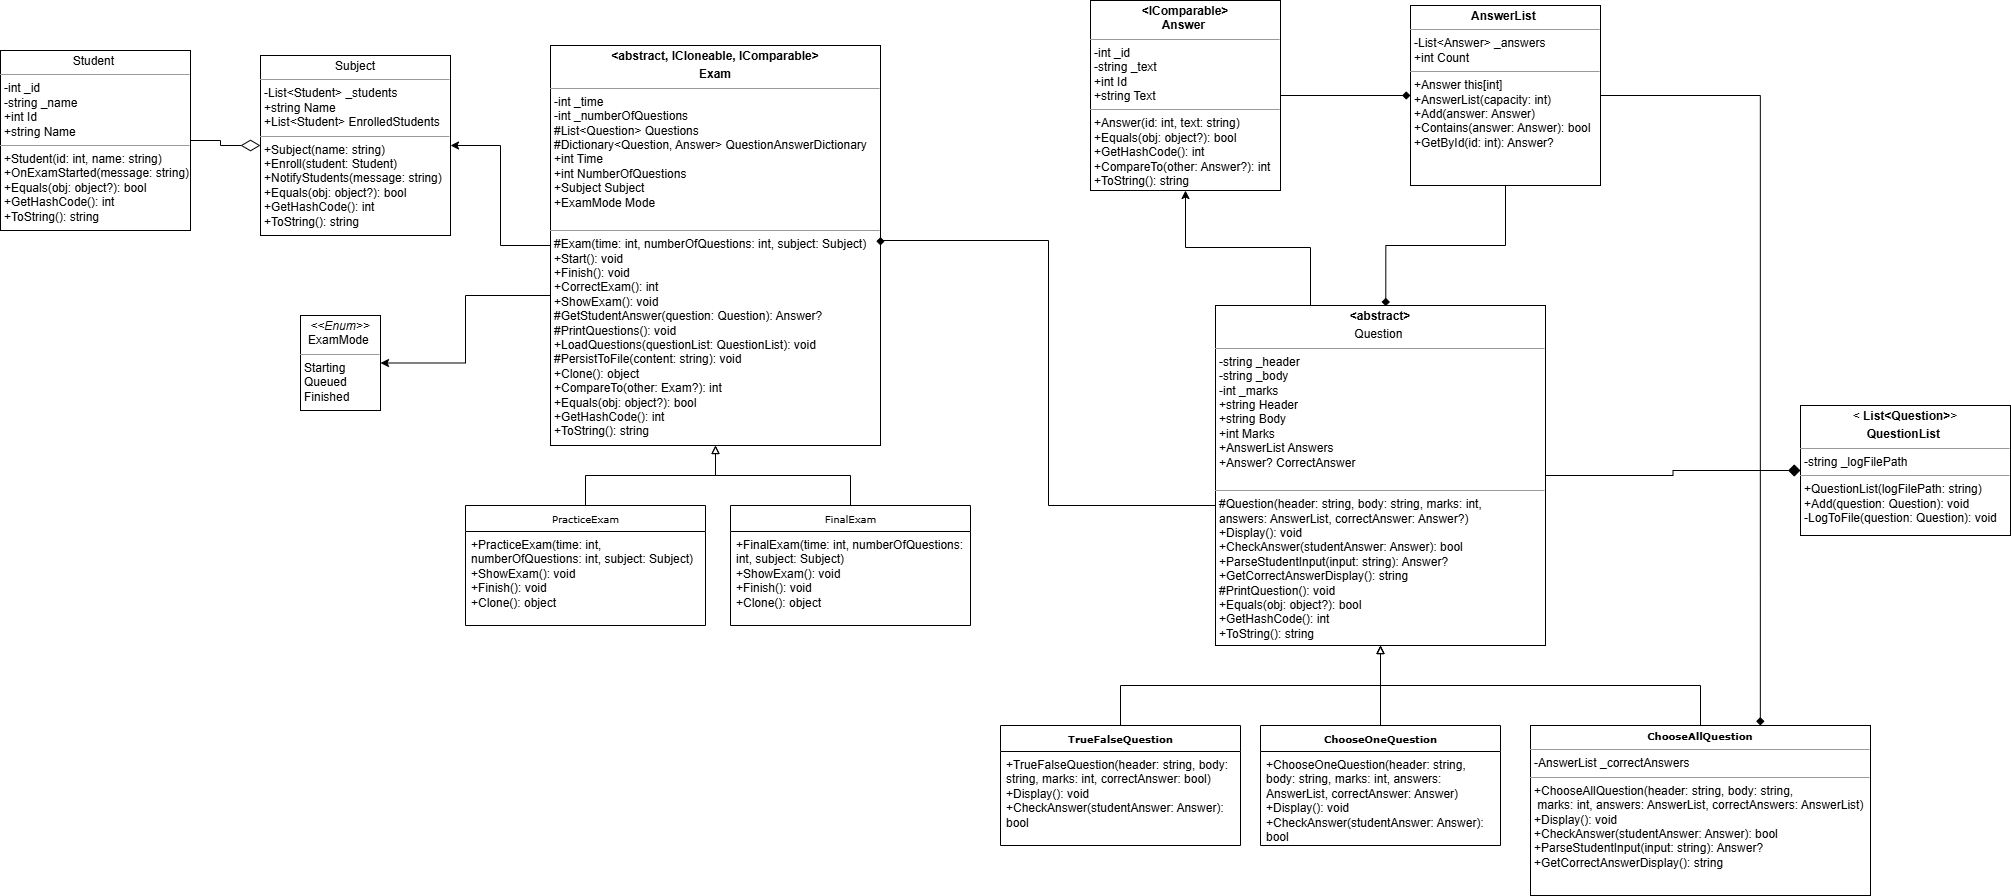

The diagram above was exported from draw.io. Its source (the exported page's mxGraphModel, read from the mxfile embedded in the PNG):
<mxGraphModel dx="2303" dy="775" grid="1" gridSize="10" guides="1" tooltips="1" connect="1" arrows="1" fold="1" page="1" pageScale="1" pageWidth="850" pageHeight="1100" background="none" math="0" shadow="0">
  <root>
    <mxCell id="0" />
    <mxCell id="1" parent="0" />
    <mxCell id="OLvOtJGtDJ0Bsc-RMxMk-5" edge="1" parent="1" source="5d2195bd80daf111-5" style="edgeStyle=orthogonalEdgeStyle;rounded=0;orthogonalLoop=1;jettySize=auto;html=1;endArrow=block;endFill=0;" target="5d2195bd80daf111-20">
      <mxGeometry relative="1" as="geometry" />
    </mxCell>
    <mxCell id="5d2195bd80daf111-5" parent="1" style="swimlane;html=1;fontStyle=0;childLayout=stackLayout;horizontal=1;startSize=26;fillColor=none;horizontalStack=0;resizeParent=1;resizeLast=0;collapsible=1;marginBottom=0;swimlaneFillColor=#ffffff;rounded=0;shadow=0;comic=0;labelBackgroundColor=none;strokeWidth=1;fontFamily=Verdana;fontSize=10;align=center;" value="PracticeExam  " vertex="1">
      <mxGeometry height="120" width="240" x="-325" y="550" as="geometry" />
    </mxCell>
    <mxCell id="5d2195bd80daf111-6" parent="5d2195bd80daf111-5" style="text;html=1;strokeColor=none;fillColor=none;align=left;verticalAlign=top;spacingLeft=4;spacingRight=4;whiteSpace=wrap;overflow=hidden;rotatable=0;points=[[0,0.5],[1,0.5]];portConstraint=eastwest;" value="+PracticeExam(time: int, numberOfQuestions: int, subject: Subject)&lt;br&gt;            +ShowExam(): void&lt;br&gt;            +Finish(): void&lt;br&gt;            +Clone(): object" vertex="1">
      <mxGeometry height="94" width="240" y="26" as="geometry" />
    </mxCell>
    <mxCell id="5d2195bd80daf111-19" parent="1" style="verticalAlign=top;align=left;overflow=fill;fontSize=12;fontFamily=Helvetica;html=1;rounded=0;shadow=0;comic=0;labelBackgroundColor=none;strokeWidth=1" value="&lt;p style=&quot;margin:0px;margin-top:4px;text-align:center;&quot;&gt;&lt;i&gt;&amp;lt;&amp;lt;Enum&amp;gt;&amp;gt;&lt;/i&gt;&lt;br&gt;ExamMode&amp;nbsp;&lt;/p&gt;&lt;hr size=&quot;1&quot;&gt;&lt;p style=&quot;margin:0px;margin-left:4px;&quot;&gt;Starting&lt;br&gt;Queued&lt;br&gt;Finished&lt;/p&gt;&lt;p style=&quot;margin:0px;margin-left:4px;&quot;&gt;&lt;br&gt;&lt;/p&gt;" vertex="1">
      <mxGeometry height="95" width="80" x="-490" y="360" as="geometry" />
    </mxCell>
    <mxCell id="OLvOtJGtDJ0Bsc-RMxMk-13" edge="1" parent="1" source="5d2195bd80daf111-20" style="edgeStyle=orthogonalEdgeStyle;rounded=0;orthogonalLoop=1;jettySize=auto;html=1;entryX=1;entryY=0.5;entryDx=0;entryDy=0;" target="5d2195bd80daf111-19">
      <mxGeometry relative="1" as="geometry">
        <Array as="points">
          <mxPoint x="-325" y="340" />
          <mxPoint x="-325" y="408" />
        </Array>
      </mxGeometry>
    </mxCell>
    <mxCell id="OLvOtJGtDJ0Bsc-RMxMk-17" edge="1" parent="1" source="5d2195bd80daf111-20" style="edgeStyle=orthogonalEdgeStyle;rounded=0;orthogonalLoop=1;jettySize=auto;html=1;entryX=1;entryY=0.5;entryDx=0;entryDy=0;" target="OLvOtJGtDJ0Bsc-RMxMk-16">
      <mxGeometry relative="1" as="geometry" />
    </mxCell>
    <mxCell id="5d2195bd80daf111-20" parent="1" style="verticalAlign=top;align=left;overflow=fill;fontSize=12;fontFamily=Helvetica;html=1;rounded=0;shadow=0;comic=0;labelBackgroundColor=none;strokeWidth=1" value="&lt;p style=&quot;margin:0px;margin-top:4px;text-align:center;&quot;&gt;&lt;b style=&quot;background-color: transparent; color: light-dark(rgb(0, 0, 0), rgb(255, 255, 255));&quot;&gt;&amp;lt;abstract, ICloneable, IComparable&amp;gt;&lt;/b&gt;&lt;/p&gt;&lt;p style=&quot;margin:0px;margin-top:4px;text-align:center;&quot;&gt;&lt;b&gt;Exam&lt;/b&gt;&lt;/p&gt;&lt;hr size=&quot;1&quot;&gt;&lt;p style=&quot;margin:0px;margin-left:4px;&quot;&gt;     -int _time&lt;br&gt;-int _numberOfQuestions&lt;br&gt;&lt;/p&gt;&lt;p style=&quot;margin: 0px 0px 0px 4px;&quot;&gt;#List&amp;lt;Question&amp;gt; Questions&lt;/p&gt;&lt;p style=&quot;margin: 0px 0px 0px 4px;&quot;&gt;#Dictionary&amp;lt;Question, Answer&amp;gt; QuestionAnswerDictionary&lt;/p&gt;&lt;p style=&quot;margin:0px;margin-left:4px;&quot;&gt;+int Time&amp;nbsp;&lt;/p&gt;&lt;p style=&quot;margin:0px;margin-left:4px;&quot;&gt;+int NumberOfQuestions&amp;nbsp;&lt;/p&gt;&lt;p style=&quot;margin:0px;margin-left:4px;&quot;&gt;+Subject Subject&amp;nbsp;&lt;/p&gt;&lt;p style=&quot;margin:0px;margin-left:4px;&quot;&gt;+ExamMode Mode&lt;br&gt;&lt;/p&gt;&lt;p style=&quot;margin:0px;margin-left:4px;&quot;&gt;&lt;br&gt;&lt;/p&gt;&lt;hr size=&quot;1&quot;&gt;&lt;p style=&quot;margin:0px;margin-left:4px;&quot;&gt;#Exam(time: int, numberOfQuestions: int, subject: Subject)&amp;nbsp;&lt;/p&gt;&lt;p style=&quot;margin:0px;margin-left:4px;&quot;&gt;+Start(): void&amp;nbsp;&lt;/p&gt;&lt;p style=&quot;margin:0px;margin-left:4px;&quot;&gt;+Finish(): void&amp;nbsp;&lt;/p&gt;&lt;p style=&quot;margin:0px;margin-left:4px;&quot;&gt;+CorrectExam(): int&amp;nbsp;&lt;/p&gt;&lt;p style=&quot;margin:0px;margin-left:4px;&quot;&gt;+ShowExam(): void&amp;nbsp;&lt;/p&gt;&lt;p style=&quot;margin:0px;margin-left:4px;&quot;&gt;#GetStudentAnswer(question: Question): Answer?&lt;br&gt;            #PrintQuestions(): void&lt;br&gt;            +LoadQuestions(questionList: QuestionList): void&lt;br&gt;            #PersistToFile(content: string): void&lt;br&gt;            +Clone(): object&lt;br&gt;            +CompareTo(other: Exam?): int&lt;br&gt;            +Equals(obj: object?): bool&lt;/p&gt;&lt;p style=&quot;margin:0px;margin-left:4px;&quot;&gt;+&lt;span class=&quot;hljs-title&quot;&gt;GetHashCode&lt;/span&gt;(&lt;span class=&quot;hljs-params&quot;&gt;&lt;/span&gt;): int&lt;br&gt;            +ToString(): string&lt;/p&gt;" vertex="1">
      <mxGeometry height="400" width="330" x="-240" y="90" as="geometry" />
    </mxCell>
    <mxCell id="OLvOtJGtDJ0Bsc-RMxMk-12" edge="1" parent="1" source="OLvOtJGtDJ0Bsc-RMxMk-10" style="edgeStyle=orthogonalEdgeStyle;rounded=0;orthogonalLoop=1;jettySize=auto;html=1;entryX=0.5;entryY=1;entryDx=0;entryDy=0;endArrow=block;endFill=0;" target="5d2195bd80daf111-20">
      <mxGeometry relative="1" as="geometry" />
    </mxCell>
    <mxCell id="OLvOtJGtDJ0Bsc-RMxMk-10" parent="1" style="swimlane;html=1;fontStyle=0;childLayout=stackLayout;horizontal=1;startSize=26;fillColor=none;horizontalStack=0;resizeParent=1;resizeLast=0;collapsible=1;marginBottom=0;swimlaneFillColor=#ffffff;rounded=0;shadow=0;comic=0;labelBackgroundColor=none;strokeWidth=1;fontFamily=Verdana;fontSize=10;align=center;" value="FinalExam " vertex="1">
      <mxGeometry height="120" width="240" x="-60" y="550" as="geometry" />
    </mxCell>
    <mxCell id="OLvOtJGtDJ0Bsc-RMxMk-11" parent="OLvOtJGtDJ0Bsc-RMxMk-10" style="text;html=1;strokeColor=none;fillColor=none;align=left;verticalAlign=top;spacingLeft=4;spacingRight=4;whiteSpace=wrap;overflow=hidden;rotatable=0;points=[[0,0.5],[1,0.5]];portConstraint=eastwest;" value="+FinalExam(time: int, numberOfQuestions: int, subject: Subject)&lt;br&gt;            +ShowExam(): void&lt;br&gt;            +Finish(): void&lt;br&gt;            +Clone(): object" vertex="1">
      <mxGeometry height="84" width="240" y="26" as="geometry" />
    </mxCell>
    <mxCell id="OLvOtJGtDJ0Bsc-RMxMk-16" parent="1" style="verticalAlign=top;align=left;overflow=fill;fontSize=12;fontFamily=Helvetica;html=1;rounded=0;shadow=0;comic=0;labelBackgroundColor=none;strokeWidth=1" value="&lt;p style=&quot;margin:0px;margin-top:4px;text-align:center;&quot;&gt;&lt;span style=&quot;background-color: transparent; color: light-dark(rgb(0, 0, 0), rgb(255, 255, 255)); text-align: left;&quot;&gt;Subject&lt;/span&gt;&lt;/p&gt;&lt;hr size=&quot;1&quot;&gt;&lt;p style=&quot;margin:0px;margin-left:4px;&quot;&gt;-List&amp;lt;Student&amp;gt; _students&amp;nbsp;&lt;/p&gt;&lt;p style=&quot;margin:0px;margin-left:4px;&quot;&gt;+string Name&amp;nbsp;&lt;/p&gt;&lt;p style=&quot;margin:0px;margin-left:4px;&quot;&gt;+List&amp;lt;Student&amp;gt;&amp;nbsp;EnrolledStudents&lt;/p&gt;&lt;hr size=&quot;1&quot;&gt;&lt;p style=&quot;margin:0px;margin-left:4px;&quot;&gt;+Subject(name: string)&lt;br&gt;+Enroll(student: Student)&lt;br&gt;+NotifyStudents(message: string)&lt;br&gt;            +Equals(obj: object?): bool&lt;/p&gt;&lt;p style=&quot;margin:0px;margin-left:4px;&quot;&gt;+&lt;span class=&quot;hljs-title&quot;&gt;GetHashCode&lt;/span&gt;(&lt;span class=&quot;hljs-params&quot;&gt;&lt;/span&gt;): int&lt;br&gt;            +ToString(): string&lt;/p&gt;" vertex="1">
      <mxGeometry height="180" width="190" x="-530" y="100" as="geometry" />
    </mxCell>
    <mxCell id="OLvOtJGtDJ0Bsc-RMxMk-19" edge="1" parent="1" source="OLvOtJGtDJ0Bsc-RMxMk-18" style="edgeStyle=orthogonalEdgeStyle;rounded=0;orthogonalLoop=1;jettySize=auto;html=1;entryX=0;entryY=0.5;entryDx=0;entryDy=0;endArrow=diamondThin;endFill=0;targetPerimeterSpacing=0;endSize=17;" target="OLvOtJGtDJ0Bsc-RMxMk-16">
      <mxGeometry relative="1" as="geometry" />
    </mxCell>
    <mxCell id="OLvOtJGtDJ0Bsc-RMxMk-18" parent="1" style="verticalAlign=top;align=left;overflow=fill;fontSize=12;fontFamily=Helvetica;html=1;rounded=0;shadow=0;comic=0;labelBackgroundColor=none;strokeWidth=1" value="&lt;p style=&quot;margin:0px;margin-top:4px;text-align:center;&quot;&gt;Student&amp;nbsp;&lt;/p&gt;&lt;hr size=&quot;1&quot;&gt;&lt;p style=&quot;margin:0px;margin-left:4px;&quot;&gt;-int _id&lt;br&gt;            -string _name&lt;br&gt;            +int Id&lt;br&gt;            +string Name&lt;/p&gt;&lt;hr size=&quot;1&quot;&gt;&lt;p style=&quot;margin:0px;margin-left:4px;&quot;&gt;+Student(id: int, name: string)&lt;br&gt;            +OnExamStarted(message: string)&lt;br&gt;            +Equals(obj: object?): bool&lt;br&gt;+&lt;span class=&quot;hljs-title&quot;&gt;GetHashCode&lt;/span&gt;(&lt;span class=&quot;hljs-params&quot;&gt;&lt;/span&gt;): int&lt;br&gt;            +ToString(): string&lt;/p&gt;" vertex="1">
      <mxGeometry height="180" width="190" x="-790" y="95" as="geometry" />
    </mxCell>
    <mxCell id="OLvOtJGtDJ0Bsc-RMxMk-44" edge="1" parent="1" source="OLvOtJGtDJ0Bsc-RMxMk-20" style="edgeStyle=orthogonalEdgeStyle;rounded=0;orthogonalLoop=1;jettySize=auto;html=1;entryX=1;entryY=0.5;entryDx=0;entryDy=0;endArrow=diamond;endFill=1;" target="5d2195bd80daf111-20">
      <mxGeometry relative="1" as="geometry">
        <Array as="points">
          <mxPoint x="258" y="550" />
          <mxPoint x="258" y="285" />
        </Array>
      </mxGeometry>
    </mxCell>
    <mxCell id="OLvOtJGtDJ0Bsc-RMxMk-46" edge="1" parent="1" source="OLvOtJGtDJ0Bsc-RMxMk-20" style="edgeStyle=orthogonalEdgeStyle;rounded=0;orthogonalLoop=1;jettySize=auto;html=1;" target="OLvOtJGtDJ0Bsc-RMxMk-39">
      <mxGeometry relative="1" as="geometry">
        <Array as="points">
          <mxPoint x="520" y="292" />
          <mxPoint x="395" y="292" />
        </Array>
      </mxGeometry>
    </mxCell>
    <mxCell id="OLvOtJGtDJ0Bsc-RMxMk-20" parent="1" style="verticalAlign=top;align=left;overflow=fill;fontSize=12;fontFamily=Helvetica;html=1;rounded=0;shadow=0;comic=0;labelBackgroundColor=none;strokeWidth=1" value="&lt;p style=&quot;margin:0px;margin-top:4px;text-align:center;&quot;&gt;&lt;b style=&quot;background-color: transparent; color: light-dark(rgb(0, 0, 0), rgb(255, 255, 255));&quot;&gt;&amp;lt;abstract&lt;/b&gt;&lt;b style=&quot;background-color: transparent; color: light-dark(rgb(0, 0, 0), rgb(255, 255, 255));&quot;&gt;&amp;gt;&lt;/b&gt;&lt;/p&gt;&lt;p style=&quot;margin:0px;margin-top:4px;text-align:center;&quot;&gt;Question&amp;nbsp;&lt;/p&gt;&lt;hr size=&quot;1&quot;&gt;&lt;p style=&quot;margin:0px;margin-left:4px;&quot;&gt;-string _header&lt;br&gt;            -string _body&lt;br&gt;            -int _marks&lt;br&gt;            +string Header&lt;br&gt;            +string Body&lt;br&gt;            +int Marks&lt;br&gt;            +AnswerList Answers&lt;br&gt;            +Answer? CorrectAnswer&lt;/p&gt;&lt;p style=&quot;margin:0px;margin-left:4px;&quot;&gt;&lt;br&gt;&lt;/p&gt;&lt;hr size=&quot;1&quot;&gt;&lt;p style=&quot;margin:0px;margin-left:4px;&quot;&gt;#Question(header: string, body: string, marks: int,&amp;nbsp;&lt;/p&gt;&lt;p style=&quot;margin:0px;margin-left:4px;&quot;&gt;answers: AnswerList, correctAnswer: Answer?)&lt;br&gt;            +Display(): void&lt;br&gt;            +CheckAnswer(studentAnswer: Answer): bool&lt;br&gt;            +ParseStudentInput(input: string): Answer?&lt;br&gt;            +GetCorrectAnswerDisplay(): string&lt;br&gt;            #PrintQuestion(): void&lt;br&gt;            +Equals(obj: object?): bool&lt;/p&gt;&lt;p style=&quot;margin:0px;margin-left:4px;&quot;&gt;+&lt;span class=&quot;hljs-title&quot;&gt;GetHashCode&lt;/span&gt;(&lt;span class=&quot;hljs-params&quot;&gt;&lt;/span&gt;): int&lt;br&gt;            +ToString(): string&lt;/p&gt;" vertex="1">
      <mxGeometry height="340" width="330" x="425" y="350" as="geometry" />
    </mxCell>
    <mxCell id="OLvOtJGtDJ0Bsc-RMxMk-33" edge="1" parent="1" source="OLvOtJGtDJ0Bsc-RMxMk-25" style="edgeStyle=orthogonalEdgeStyle;rounded=0;orthogonalLoop=1;jettySize=auto;html=1;exitX=0.5;exitY=0;exitDx=0;exitDy=0;endArrow=block;endFill=0;" target="OLvOtJGtDJ0Bsc-RMxMk-20">
      <mxGeometry relative="1" as="geometry" />
    </mxCell>
    <mxCell id="OLvOtJGtDJ0Bsc-RMxMk-25" parent="1" style="swimlane;html=1;fontStyle=0;childLayout=stackLayout;horizontal=1;startSize=26;fillColor=none;horizontalStack=0;resizeParent=1;resizeLast=0;collapsible=1;marginBottom=0;swimlaneFillColor=#ffffff;rounded=0;shadow=0;comic=0;labelBackgroundColor=none;strokeWidth=1;fontFamily=Verdana;fontSize=10;align=center;" value="&lt;b&gt;ChooseOneQuestion    &lt;/b&gt;" vertex="1">
      <mxGeometry height="120" width="240" x="470" y="770" as="geometry" />
    </mxCell>
    <mxCell id="OLvOtJGtDJ0Bsc-RMxMk-26" parent="OLvOtJGtDJ0Bsc-RMxMk-25" style="text;html=1;strokeColor=none;fillColor=none;align=left;verticalAlign=top;spacingLeft=4;spacingRight=4;whiteSpace=wrap;overflow=hidden;rotatable=0;points=[[0,0.5],[1,0.5]];portConstraint=eastwest;" value="+ChooseOneQuestion(header: string, body: string, marks: int, answers: AnswerList, correctAnswer: Answer)&lt;br/&gt;            +Display(): void&lt;br/&gt;            +CheckAnswer(studentAnswer: Answer): bool" vertex="1">
      <mxGeometry height="94" width="240" y="26" as="geometry" />
    </mxCell>
    <mxCell id="OLvOtJGtDJ0Bsc-RMxMk-32" edge="1" parent="1" source="OLvOtJGtDJ0Bsc-RMxMk-29" style="edgeStyle=orthogonalEdgeStyle;rounded=0;orthogonalLoop=1;jettySize=auto;html=1;exitX=0.5;exitY=0;exitDx=0;exitDy=0;endArrow=block;endFill=0;" target="OLvOtJGtDJ0Bsc-RMxMk-20">
      <mxGeometry relative="1" as="geometry" />
    </mxCell>
    <mxCell id="OLvOtJGtDJ0Bsc-RMxMk-29" parent="1" style="swimlane;html=1;fontStyle=0;childLayout=stackLayout;horizontal=1;startSize=26;fillColor=none;horizontalStack=0;resizeParent=1;resizeLast=0;collapsible=1;marginBottom=0;swimlaneFillColor=#ffffff;rounded=0;shadow=0;comic=0;labelBackgroundColor=none;strokeWidth=1;fontFamily=Verdana;fontSize=10;align=center;" value="&lt;b&gt;TrueFalseQuestion   &lt;/b&gt;" vertex="1">
      <mxGeometry height="120" width="240" x="210" y="770" as="geometry" />
    </mxCell>
    <mxCell id="OLvOtJGtDJ0Bsc-RMxMk-30" parent="OLvOtJGtDJ0Bsc-RMxMk-29" style="text;html=1;strokeColor=none;fillColor=none;align=left;verticalAlign=top;spacingLeft=4;spacingRight=4;whiteSpace=wrap;overflow=hidden;rotatable=0;points=[[0,0.5],[1,0.5]];portConstraint=eastwest;" value="+TrueFalseQuestion(header: string, body: string, marks: int, correctAnswer: bool)&lt;br/&gt;            +Display(): void&lt;br/&gt;            +CheckAnswer(studentAnswer: Answer): bool" vertex="1">
      <mxGeometry height="94" width="240" y="26" as="geometry" />
    </mxCell>
    <mxCell id="OLvOtJGtDJ0Bsc-RMxMk-34" edge="1" parent="1" source="OLvOtJGtDJ0Bsc-RMxMk-31" style="edgeStyle=orthogonalEdgeStyle;rounded=0;orthogonalLoop=1;jettySize=auto;html=1;entryX=0.5;entryY=1;entryDx=0;entryDy=0;endArrow=block;endFill=0;" target="OLvOtJGtDJ0Bsc-RMxMk-20">
      <mxGeometry relative="1" as="geometry" />
    </mxCell>
    <mxCell id="OLvOtJGtDJ0Bsc-RMxMk-31" parent="1" style="verticalAlign=top;align=left;overflow=fill;fontSize=12;fontFamily=Helvetica;html=1;rounded=0;shadow=0;comic=0;labelBackgroundColor=none;strokeWidth=1" value="&lt;p style=&quot;margin:0px;margin-top:4px;text-align:center;&quot;&gt;&lt;span style=&quot;font-family: Verdana; font-size: 10px;&quot;&gt;&lt;b&gt;ChooseAllQuestion&lt;/b&gt;&lt;/span&gt;&lt;/p&gt;&lt;hr size=&quot;1&quot;&gt;&lt;p style=&quot;margin:0px;margin-left:4px;&quot;&gt;-AnswerList _correctAnswers&lt;/p&gt;&lt;hr size=&quot;1&quot;&gt;&lt;p style=&quot;margin:0px;margin-left:4px;&quot;&gt;+ChooseAllQuestion(header: string, body: string,&lt;/p&gt;&lt;p style=&quot;margin:0px;margin-left:4px;&quot;&gt;&amp;nbsp;marks: int, answers: AnswerList, correctAnswers: AnswerList)&lt;br&gt;            +Display(): void&lt;br&gt;            +CheckAnswer(studentAnswer: Answer): bool&lt;br&gt;            +ParseStudentInput(input: string): Answer?&lt;br&gt;            +GetCorrectAnswerDisplay(): string&lt;/p&gt;" vertex="1">
      <mxGeometry height="170" width="340" x="740" y="770" as="geometry" />
    </mxCell>
    <mxCell id="OLvOtJGtDJ0Bsc-RMxMk-45" edge="1" parent="1" source="OLvOtJGtDJ0Bsc-RMxMk-35" style="edgeStyle=orthogonalEdgeStyle;rounded=0;orthogonalLoop=1;jettySize=auto;html=1;endArrow=none;endFill=0;startArrow=diamond;startFill=1;startSize=10;" target="OLvOtJGtDJ0Bsc-RMxMk-20">
      <mxGeometry relative="1" as="geometry" />
    </mxCell>
    <mxCell id="OLvOtJGtDJ0Bsc-RMxMk-35" parent="1" style="verticalAlign=top;align=left;overflow=fill;fontSize=12;fontFamily=Helvetica;html=1;rounded=0;shadow=0;comic=0;labelBackgroundColor=none;strokeWidth=1" value="&lt;p style=&quot;margin:0px;margin-top:4px;text-align:center;&quot;&gt;&amp;lt;&lt;b style=&quot;background-color: transparent; color: light-dark(rgb(0, 0, 0), rgb(255, 255, 255));&quot;&gt;&amp;nbsp;&lt;/b&gt;&lt;b style=&quot;background-color: transparent; color: light-dark(rgb(0, 0, 0), rgb(255, 255, 255));&quot;&gt;List&amp;lt;Question&amp;gt;&lt;/b&gt;&lt;span style=&quot;background-color: transparent; color: light-dark(rgb(0, 0, 0), rgb(255, 255, 255));&quot;&gt;&amp;gt;&lt;/span&gt;&lt;/p&gt;&lt;p style=&quot;margin:0px;margin-top:4px;text-align:center;&quot;&gt;&lt;b&gt;QuestionList&amp;nbsp;&lt;/b&gt;&lt;/p&gt;&lt;hr size=&quot;1&quot;&gt;&lt;p style=&quot;margin:0px;margin-left:4px;&quot;&gt; -string _logFilePath&lt;/p&gt;&lt;hr size=&quot;1&quot;&gt;&lt;p style=&quot;margin:0px;margin-left:4px;&quot;&gt;+QuestionList(logFilePath: string)&lt;br&gt;            +Add(question: Question): void&lt;br&gt;            -LogToFile(question: Question): void&lt;/p&gt;" vertex="1">
      <mxGeometry height="130" width="210" x="1010" y="450" as="geometry" />
    </mxCell>
    <mxCell id="OLvOtJGtDJ0Bsc-RMxMk-38" parent="1" style="verticalAlign=top;align=left;overflow=fill;fontSize=12;fontFamily=Helvetica;html=1;rounded=0;shadow=0;comic=0;labelBackgroundColor=none;strokeWidth=1" value="&lt;p style=&quot;margin:0px;margin-top:4px;text-align:center;&quot;&gt;&lt;b&gt;AnswerList&amp;nbsp;&lt;/b&gt;&lt;/p&gt;&lt;hr size=&quot;1&quot;&gt;&lt;p style=&quot;margin:0px;margin-left:4px;&quot;&gt;&lt;span style=&quot;background-color: transparent; color: light-dark(rgb(0, 0, 0), rgb(255, 255, 255));&quot;&gt;-List&amp;lt;&lt;/span&gt;&lt;span style=&quot;background-color: transparent; color: light-dark(rgb(0, 0, 0), rgb(255, 255, 255));&quot;&gt;Answer&lt;/span&gt;&lt;span style=&quot;background-color: transparent; color: light-dark(rgb(0, 0, 0), rgb(255, 255, 255));&quot;&gt;&amp;gt; _answers&lt;/span&gt;&lt;/p&gt;&lt;p style=&quot;margin:0px;margin-left:4px;&quot;&gt;            +int Count&lt;/p&gt;&lt;hr size=&quot;1&quot;&gt;&lt;p style=&quot;margin:0px;margin-left:4px;&quot;&gt;+Answer this[int]&lt;br&gt;            +AnswerList(capacity: int)&lt;br&gt;            +Add(answer: Answer)&lt;br&gt;            +Contains(answer: Answer): bool&lt;br&gt;            +GetById(id: int): Answer?&lt;/p&gt;" vertex="1">
      <mxGeometry height="180" width="190" x="620" y="50" as="geometry" />
    </mxCell>
    <mxCell id="OLvOtJGtDJ0Bsc-RMxMk-41" edge="1" parent="1" source="OLvOtJGtDJ0Bsc-RMxMk-39" style="edgeStyle=orthogonalEdgeStyle;rounded=0;orthogonalLoop=1;jettySize=auto;html=1;entryX=0;entryY=0.5;entryDx=0;entryDy=0;endArrow=diamond;endFill=1;" target="OLvOtJGtDJ0Bsc-RMxMk-38">
      <mxGeometry relative="1" as="geometry" />
    </mxCell>
    <mxCell id="OLvOtJGtDJ0Bsc-RMxMk-39" parent="1" style="verticalAlign=top;align=left;overflow=fill;fontSize=12;fontFamily=Helvetica;html=1;rounded=0;shadow=0;comic=0;labelBackgroundColor=none;strokeWidth=1" value="&lt;p style=&quot;margin:0px;margin-top:4px;text-align:center;&quot;&gt;&lt;b&gt;&amp;lt;IComparable&amp;gt;&lt;br&gt;Answer&amp;nbsp;&lt;/b&gt;&lt;/p&gt;&lt;hr size=&quot;1&quot;&gt;&lt;p style=&quot;margin:0px;margin-left:4px;&quot;&gt;-int _id&lt;br&gt;            -string _text&lt;br&gt;            +int Id&lt;br&gt;            +string Text&lt;/p&gt;&lt;hr size=&quot;1&quot;&gt;&lt;p style=&quot;margin:0px;margin-left:4px;&quot;&gt;+Answer(id: int, text: string)&lt;br&gt;            +Equals(obj: object?): bool&lt;/p&gt;&lt;p style=&quot;margin:0px;margin-left:4px;&quot;&gt;+&lt;span class=&quot;hljs-title&quot;&gt;GetHashCode&lt;/span&gt;(&lt;span class=&quot;hljs-params&quot;&gt;&lt;/span&gt;): int&lt;br&gt;            +CompareTo(other: Answer?): int&lt;br&gt;            +ToString(): string&lt;/p&gt;" vertex="1">
      <mxGeometry height="190" width="190" x="300" y="45" as="geometry" />
    </mxCell>
    <mxCell id="OLvOtJGtDJ0Bsc-RMxMk-40" edge="1" parent="1" source="OLvOtJGtDJ0Bsc-RMxMk-38" style="edgeStyle=orthogonalEdgeStyle;rounded=0;orthogonalLoop=1;jettySize=auto;html=1;exitX=0.5;exitY=1;exitDx=0;exitDy=0;entryX=0.516;entryY=0.002;entryDx=0;entryDy=0;entryPerimeter=0;endArrow=diamond;endFill=1;" target="OLvOtJGtDJ0Bsc-RMxMk-20">
      <mxGeometry relative="1" as="geometry" />
    </mxCell>
    <mxCell id="OLvOtJGtDJ0Bsc-RMxMk-42" edge="1" parent="1" source="OLvOtJGtDJ0Bsc-RMxMk-38" style="edgeStyle=orthogonalEdgeStyle;rounded=0;orthogonalLoop=1;jettySize=auto;html=1;exitX=1;exitY=0.5;exitDx=0;exitDy=0;entryX=0.676;entryY=0;entryDx=0;entryDy=0;entryPerimeter=0;endArrow=diamond;endFill=1;" target="OLvOtJGtDJ0Bsc-RMxMk-31">
      <mxGeometry relative="1" as="geometry" />
    </mxCell>
  </root>
</mxGraphModel>